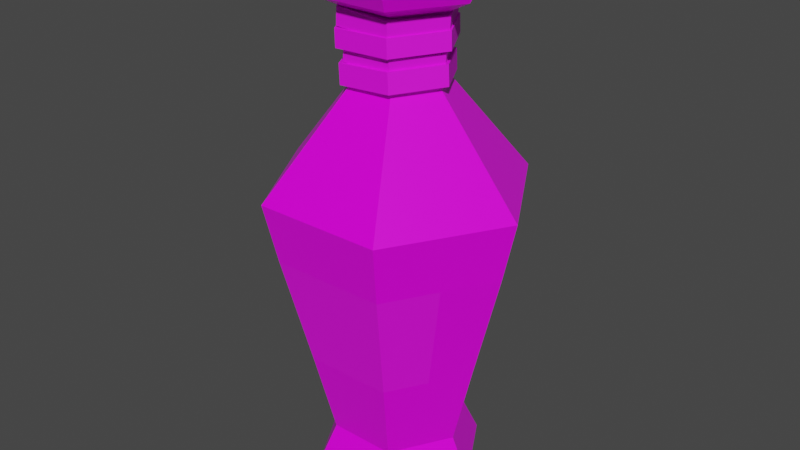 # Source: Blue_Potion_8_String_Label_.blend  (saved by Blender 2.91.10; exported with 4.5.12 LTS)
import bpy
from mathutils import Matrix  # noqa: F401  (used for matrix-valued properties, if any)

bpy.ops.wm.read_factory_settings(use_empty=True)
scene = bpy.context.scene
scene.name = 'Scene'

# ---- collections
col_collection = bpy.data.collections.new('Collection'); scene.collection.children.link(col_collection)

# ---- images (referenced by path relative to the original .blend; pixels are not part of the script)
import os
ASSET_DIR = os.environ.get("B2B_ASSET_DIR", "")  # directory of the original .blend (textures are referenced by path, not embedded)
HERE = os.path.dirname(os.path.abspath(__file__))  # packed textures are extracted next to this script under _unpacked/

def load_image(name, relpath, width, height, colorspace="sRGB"):
    """Load a texture the original file referenced (path relative to the .blend, or extracted next to this script)."""
    p = next((c for c in (os.path.join(HERE, relpath), os.path.join(ASSET_DIR, relpath)) if relpath and os.path.exists(c)), "")
    if p:
        img = bpy.data.images.load(p, check_existing=True)
        img.name = name
    else:  # same state as the original file: an image datablock whose file is absent (Cycles renders it pink)
        img = bpy.data.images.new(name, width, height)
        img.source = "FILE"
        img.filepath = "//" + (relpath or name)
    img.colorspace_settings.name = colorspace
    return img
img_color_png_003 = load_image('Color.png.003', 'Color.png', 1024, 1024, 'sRGB')

# ---- materials (node trees are filled in below, after node groups)
mat_rhigh_003 = bpy.data.materials.new('RHIGH.003')
mat_rhigh_003.use_transparent_shadow = False
mat_rlow_003 = bpy.data.materials.new('RLOW.003')
mat_rlow_003.use_transparent_shadow = False

# ---- material node trees
mat_rhigh_003.use_nodes = True; mat_rhigh_003.node_tree.nodes.clear()
_N = mat_rhigh_003.node_tree.nodes; _L = mat_rhigh_003.node_tree.links
n0 = _N.new('ShaderNodeBsdfPrincipled'); n0.name = 'Principled BSDF'; n0.location = (10, 300)
n0.distribution = 'GGX'
n0.subsurface_method = 'BURLEY'
n0.inputs[2].default_value = 0.65
n0.inputs[3].default_value = 1.45
n0.inputs[27].default_value = (0.0, 0.0, 0.0, 1.0)
n0.inputs[28].default_value = 1.0
n1 = _N.new('ShaderNodeOutputMaterial'); n1.name = 'Material Output'; n1.location = (300, 300)
n2 = _N.new('ShaderNodeTexImage'); n2.name = 'Image Texture'; n2.location = (-280, 280)
n2.image = img_color_png_003
_L.new(n0.outputs[0], n1.inputs[0])
_L.new(n2.outputs[0], n0.inputs[0])
n1.is_active_output = True
mat_rlow_003.use_nodes = True; mat_rlow_003.node_tree.nodes.clear()
_N = mat_rlow_003.node_tree.nodes; _L = mat_rlow_003.node_tree.links
n0 = _N.new('ShaderNodeBsdfPrincipled'); n0.name = 'Principled BSDF'; n0.location = (10, 300)
n0.distribution = 'GGX'
n0.subsurface_method = 'BURLEY'
n0.inputs[2].default_value = 0.3
n0.inputs[3].default_value = 1.45
n0.inputs[27].default_value = (0.0, 0.0, 0.0, 1.0)
n0.inputs[28].default_value = 1.0
n1 = _N.new('ShaderNodeOutputMaterial'); n1.name = 'Material Output'; n1.location = (300, 300)
n2 = _N.new('ShaderNodeTexImage'); n2.name = 'Image Texture'; n2.location = (-280, 280)
n2.image = img_color_png_003
_L.new(n0.outputs[0], n1.inputs[0])
_L.new(n2.outputs[0], n0.inputs[0])
n1.is_active_output = True

# ---- world
world_world = bpy.data.worlds.new('World'); scene.world = world_world
world_world.use_nodes = True; world_world.node_tree.nodes.clear()
_N = world_world.node_tree.nodes; _L = world_world.node_tree.links
n0 = _N.new('ShaderNodeOutputWorld'); n0.name = 'World Output'; n0.location = (300, 300)
n1 = _N.new('ShaderNodeBackground'); n1.name = 'Background'; n1.location = (10, 300)
n1.inputs[0].default_value = (0.05088, 0.05088, 0.05088, 1.0)
_L.new(n1.outputs[0], n0.inputs[0])
n0.is_active_output = True
world_world.color = (0.05088, 0.05088, 0.05088)
world_world.use_sun_shadow = False
world_world.sun_shadow_jitter_overblur = 0.0

# ---- meshes
me_cylinder_022 = bpy.data.meshes.new('Cylinder.022')
me_cylinder_022.from_pydata([(-0.01327, 0.02279, 0.1545), (-0.01474, 0.02534, 0.1501), (-0.02649, -0.0001031, 0.1545), (-0.02943, -0.0001031, 0.1501), (-0.01327, -0.023, 0.1545), (-0.01474, -0.02555, 0.1501), (0.01317, -0.023, 0.1545), (0.01464, -0.02555, 0.1501), (0.02639, -0.0001031, 0.1545), (0.02933, -0.0001031, 0.1501), (0.01317, 0.02279, 0.1545), (0.01464, 0.02534, 0.1501), (-0.01474, 0.02534, 0.1321), (-0.02943, -0.0001031, 0.1321), (0.01464, 0.02534, 0.1321), (-0.01474, -0.02555, 0.1321), (0.01464, -0.02555, 0.1321), (0.02933, -0.0001031, 0.1321), (-0.02209, -0.01283, 0.1321), (0.02199, 0.01262, 0.1321), (-0.02129, 0.03712, -0.1504), (0.02156, 0.03712, -0.1504), (0.04299, 4.025e-06, -0.1504), (0.02156, -0.03711, -0.1504), (-0.02129, -0.03711, -0.1504), (-0.04272, 4.016e-06, -0.1504), (-0.041, 0.07125, 0.01118), (0.02544, 0.04383, 0.1335), (-0.05047, 3.987e-06, 0.1335), (0.04127, 0.07125, 0.01118), (0.02544, -0.04382, 0.1335), (0.0824, 3.995e-06, 0.01118), (-0.02517, -0.04382, 0.1335), (0.04127, -0.07124, 0.01118), (0.05074, 3.989e-06, 0.1335), (-0.041, -0.07124, 0.01118), (-0.02517, 0.04383, 0.1335), (-0.08213, 3.988e-06, 0.01118), (-0.04627, 3.987e-06, 0.141), (-0.02307, -0.04018, 0.141), (0.02333, -0.04018, 0.141), (0.04653, 3.99e-06, 0.141), (0.02333, 0.04019, 0.141), (-0.02307, 0.04019, 0.141), (-0.02307, 0.04019, 0.1261), (0.02333, 0.04019, 0.1261), (0.04653, 3.99e-06, 0.1261), (0.02333, -0.04018, 0.1261), (-0.02307, -0.04018, 0.1261), (-0.04627, 3.988e-06, 0.1261), (-0.02931, 3.99e-06, 0.1178), (-0.01459, -0.02549, 0.1178), (0.01485, -0.02549, 0.1178), (0.02958, 3.994e-06, 0.1178), (0.01485, 0.0255, 0.1178), (-0.01459, 0.0255, 0.1178), (-0.01459, 0.0255, 0.07515), (0.01485, 0.0255, 0.07515), (0.02958, 3.995e-06, 0.07515), (0.01485, -0.02549, 0.07515), (-0.01459, -0.02549, 0.07515), (-0.02931, 3.991e-06, 0.07515), (-0.03494, 3.991e-06, 0.141), (-0.0174, -0.03037, 0.141), (0.01767, -0.03037, 0.141), (0.03521, 3.993e-06, 0.141), (0.01767, 0.03038, 0.141), (-0.0174, 0.03038, 0.141), (-0.0284, 3.993e-06, 0.1359), (-0.01413, -0.02471, 0.1359), (0.0144, -0.02471, 0.1359), (0.02867, 3.994e-06, 0.1359), (0.0144, 0.02472, 0.1359), (-0.01413, 0.02472, 0.1359), (-0.02418, 0.04212, -0.1858), (-0.02732, 0.04755, -0.1762), (0.02445, 0.04212, -0.1858), (0.02758, 0.04755, -0.1762), (0.04877, 3.993e-06, -0.1858), (0.05503, 4e-06, -0.1762), (0.02445, -0.04211, -0.1858), (0.02758, -0.04754, -0.1762), (-0.02418, -0.04211, -0.1858), (-0.02732, -0.04754, -0.1762), (-0.0485, 3.987e-06, -0.1858), (-0.05476, 3.993e-06, -0.1762), (-0.02786, 0.0485, -0.09656), (-0.0368, 0.06398, -0.02626), (0.03707, 0.06398, -0.02626), (0.02813, 0.0485, -0.09656), (-0.05586, 4.006e-06, -0.09656), (-0.07374, 4e-06, -0.02626), (0.074, 4.008e-06, -0.02626), (0.05613, 4.013e-06, -0.09656), (0.03707, -0.06397, -0.02626), (0.02813, -0.04849, -0.09656), (-0.0368, -0.06397, -0.02626), (-0.02786, -0.04849, -0.09656), (-0.05527, -0.03198, -0.02626), (-0.04186, -0.02424, -0.09656), (0.05554, -0.03198, -0.02626), (0.04213, -0.02424, -0.09656), (-0.02869, 6.667e-05, 0.11), (-0.01493, -0.02384, 0.1089), (0.01264, -0.02384, 0.1073), (0.02643, 6.641e-05, 0.1068), (0.01267, 0.02398, 0.1079), (-0.01489, 0.02398, 0.1094), (-0.02807, -5.827e-05, 0.1208), (-0.01431, -0.02397, 0.1197), (0.01326, -0.02397, 0.1181), (0.02706, -5.854e-05, 0.1176), (0.01329, 0.02385, 0.1187), (-0.01427, 0.02385, 0.1202), (-0.03623, 6.663e-05, 0.1104), (-0.0187, -0.03038, 0.109), (0.0164, -0.03038, 0.107), (0.03397, 6.646e-05, 0.1064), (0.01644, 0.03051, 0.1077), (-0.01866, 0.03051, 0.1097), (-0.03561, -5.833e-05, 0.1212), (-0.01808, -0.03051, 0.1198), (0.01702, -0.03051, 0.1178), (0.03459, -5.849e-05, 0.1172), (0.01706, 0.03039, 0.1185), (-0.01804, 0.03039, 0.1205), (-0.02908, -3.886e-05, 0.09637), (-0.01485, -0.02469, 0.097), (0.0136, -0.02468, 0.09797), (0.02783, -1.674e-05, 0.09832), (0.01359, 0.02463, 0.09769), (-0.01486, 0.02462, 0.09672), (-0.02946, 2.487e-05, 0.1075), (-0.01523, -0.02463, 0.1081), (0.01322, -0.02461, 0.1091), (0.02744, 4.7e-05, 0.1095), (0.01321, 0.0247, 0.1088), (-0.01524, 0.02469, 0.1079), (-0.03686, -4.199e-05, 0.0961), (-0.01874, -0.03143, 0.0969), (0.0175, -0.03142, 0.09815), (0.03561, -1.363e-05, 0.09859), (0.01748, 0.03138, 0.09779), (-0.01875, 0.03136, 0.09654), (-0.03725, 2.176e-05, 0.1072), (-0.01912, -0.03137, 0.108), (0.01711, -0.03136, 0.1093), (0.03523, 5.012e-05, 0.1097), (0.0171, 0.03144, 0.1089), (-0.01913, 0.03143, 0.1077), (-0.02588, 4.058e-06, 0.08942), (-0.01327, -0.02188, 0.08867), (0.01196, -0.02188, 0.08716), (0.02457, 4.058e-06, 0.08641), (0.01196, 0.02188, 0.08716), (-0.01327, 0.02188, 0.08867), (-0.02529, 4.058e-06, 0.09929), (-0.01268, -0.02188, 0.09854), (0.01254, -0.02188, 0.09704), (0.02515, 4.063e-06, 0.09629), (0.01254, 0.02188, 0.09704), (-0.01268, 0.02188, 0.09854), (-0.03277, 3.976e-06, 0.08983), (-0.01671, -0.02786, 0.08887), (0.0154, -0.02786, 0.08696), (0.03146, 4.15e-06, 0.086), (0.0154, 0.02787, 0.08696), (-0.01671, 0.02787, 0.08887), (-0.03219, 3.975e-06, 0.0997), (-0.01613, -0.02786, 0.09875), (0.01599, -0.02786, 0.09684), (0.03205, 4.15e-06, 0.09588), (0.01599, 0.02787, 0.09684), (-0.01613, 0.02787, 0.09875), (-0.02716, -0.0001467, 0.07468), (-0.01364, -0.02363, 0.07602), (0.01344, -0.0236, 0.07772), (0.02699, -9.905e-05, 0.07809), (0.01346, 0.02338, 0.07676), (-0.01362, 0.02336, 0.07505), (-0.02794, 0.0001072, 0.08703), (-0.01442, -0.02337, 0.08837), (0.01266, -0.02335, 0.09007), (0.02621, 0.0001548, 0.09045), (0.01268, 0.02363, 0.08911), (-0.01439, 0.02361, 0.0874), (-0.03457, -0.0001533, 0.07421), (-0.01734, -0.03005, 0.07591), (0.01714, -0.03002, 0.07809), (0.0344, -9.246e-05, 0.07856), (0.01717, 0.02981, 0.07686), (-0.01731, 0.02978, 0.07469), (-0.03535, 0.0001006, 0.08656), (-0.01812, -0.0298, 0.08827), (0.01636, -0.02977, 0.09044), (0.03362, 0.0001614, 0.09091), (0.01639, 0.03006, 0.08921), (-0.01809, 0.03003, 0.08704)], [], [(1, 3, 2, 0), (3, 5, 4, 2), (5, 7, 6, 4), (7, 9, 8, 6), (9, 11, 10, 8), (11, 1, 0, 10), (0, 2, 4, 6, 8, 10), (1, 12, 13, 3), (5, 15, 16, 7), (11, 14, 12, 1), (9, 17, 19, 14, 11), (7, 16, 17, 9), (3, 13, 18, 15, 5), (88, 29, 31, 92), (94, 33, 35, 96), (96, 35, 37, 91, 98), (91, 37, 26, 87), (92, 31, 33, 94, 100), (48, 47, 30, 32), (74, 76, 78, 80, 82, 84), (22, 23, 81, 79), (23, 24, 83, 81), (24, 25, 85, 83), (20, 21, 77, 75), (21, 22, 79, 77), (53, 54, 45, 46), (51, 52, 47, 48), (52, 53, 46, 47), (50, 51, 48, 49), (54, 55, 44, 45), (32, 30, 40, 39), (87, 26, 29, 88), (44, 49, 28, 36), (28, 32, 39, 38), (27, 36, 43, 42), (34, 27, 42, 41), (45, 44, 36, 27), (58, 57, 54, 53), (49, 48, 32, 28), (36, 28, 38, 43), (46, 45, 27, 34), (30, 34, 41, 40), (47, 46, 34, 30), (61, 60, 51, 50), (55, 50, 49, 44), (57, 56, 55, 54), (56, 61, 50, 55), (60, 59, 52, 51), (59, 58, 53, 52), (40, 41, 65, 64), (43, 38, 62, 67), (39, 40, 64, 63), (41, 42, 66, 65), (42, 43, 67, 66), (38, 39, 63, 62), (62, 63, 69, 68), (65, 66, 72, 71), (63, 64, 70, 69), (66, 67, 73, 72), (64, 65, 71, 70), (67, 62, 68, 73), (37, 61, 56, 26), (35, 60, 61, 37), (33, 59, 60, 35), (31, 58, 59, 33), (29, 57, 58, 31), (26, 56, 57, 29), (76, 74, 75, 77), (78, 76, 77, 79), (80, 78, 79, 81), (82, 80, 81, 83), (84, 82, 83, 85), (74, 84, 85, 75), (25, 20, 75, 85), (20, 86, 89, 21), (86, 87, 88, 89), (22, 93, 101, 95, 23), (93, 92, 100, 101), (25, 90, 86, 20), (90, 91, 87, 86), (24, 97, 99, 90, 25), (97, 96, 98, 99), (23, 95, 97, 24), (95, 94, 96, 97), (21, 89, 93, 22), (89, 88, 92, 93), (99, 98, 91, 90), (101, 100, 94, 95), (104, 103, 109, 110), (105, 104, 110, 111), (106, 105, 111, 112), (102, 107, 113, 108), (107, 106, 112, 113), (103, 102, 108, 109), (116, 122, 121, 115), (117, 123, 122, 116), (118, 124, 123, 117), (114, 120, 125, 119), (119, 125, 124, 118), (115, 121, 120, 114), (103, 104, 116, 115), (107, 102, 114, 119), (102, 103, 115, 114), (105, 106, 118, 117), (106, 107, 119, 118), (104, 105, 117, 116), (110, 109, 121, 122), (108, 113, 125, 120), (109, 108, 120, 121), (112, 111, 123, 124), (113, 112, 124, 125), (111, 110, 122, 123), (128, 127, 133, 134), (129, 128, 134, 135), (130, 129, 135, 136), (126, 131, 137, 132), (131, 130, 136, 137), (127, 126, 132, 133), (140, 146, 145, 139), (141, 147, 146, 140), (142, 148, 147, 141), (138, 144, 149, 143), (143, 149, 148, 142), (139, 145, 144, 138), (127, 128, 140, 139), (131, 126, 138, 143), (126, 127, 139, 138), (129, 130, 142, 141), (130, 131, 143, 142), (128, 129, 141, 140), (134, 133, 145, 146), (132, 137, 149, 144), (133, 132, 144, 145), (136, 135, 147, 148), (137, 136, 148, 149), (135, 134, 146, 147), (152, 151, 157, 158), (153, 152, 158, 159), (154, 153, 159, 160), (150, 155, 161, 156), (155, 154, 160, 161), (151, 150, 156, 157), (164, 170, 169, 163), (165, 171, 170, 164), (166, 172, 171, 165), (162, 168, 173, 167), (167, 173, 172, 166), (163, 169, 168, 162), (151, 152, 164, 163), (155, 150, 162, 167), (150, 151, 163, 162), (153, 154, 166, 165), (154, 155, 167, 166), (152, 153, 165, 164), (158, 157, 169, 170), (156, 161, 173, 168), (157, 156, 168, 169), (160, 159, 171, 172), (161, 160, 172, 173), (159, 158, 170, 171), (176, 175, 181, 182), (177, 176, 182, 183), (178, 177, 183, 184), (174, 179, 185, 180), (179, 178, 184, 185), (175, 174, 180, 181), (188, 194, 193, 187), (189, 195, 194, 188), (190, 196, 195, 189), (186, 192, 197, 191), (191, 197, 196, 190), (187, 193, 192, 186), (175, 176, 188, 187), (179, 174, 186, 191), (174, 175, 187, 186), (177, 178, 190, 189), (178, 179, 191, 190), (176, 177, 189, 188), (182, 181, 193, 194), (180, 185, 197, 192), (181, 180, 192, 193), (184, 183, 195, 196), (185, 184, 196, 197), (183, 182, 194, 195)])
me_cylinder_022.polygons.foreach_set('material_index', [0, 0, 0, 0, 0, 0, 0, 0, 0, 0, 0, 0, 0, 1, 1, 1, 1, 1, 1, 1, 1, 1, 1, 1, 1, 1, 1, 1, 1, 1, 1, 1, 1, 1, 1, 1, 1, 1, 1, 1, 1, 1, 1, 1, 1, 1, 1, 1, 1, 1, 1, 1, 1, 1, 1, 1, 1, 1, 1, 1, 1, 1, 1, 1, 1, 1, 1, 1, 1, 1, 1, 1, 1, 1, 1, 1, 1, 1, 1, 1, 1, 0, 1, 0, 1, 1, 1, 0, 0, 0, 0, 0, 0, 0, 0, 0, 0, 0, 0, 0, 0, 0, 0, 0, 0, 0, 0, 0, 0, 0, 0, 0, 0, 0, 0, 0, 0, 0, 0, 0, 0, 0, 0, 0, 0, 0, 0, 0, 0, 0, 0, 0, 0, 0, 0, 0, 0, 0, 0, 0, 0, 0, 0, 0, 0, 0, 0, 0, 0, 0, 0, 0, 0, 0, 0, 0, 0, 0, 0, 0, 0, 0, 0, 0, 0, 0, 0, 0, 0, 0, 0, 0, 0, 0, 0, 0, 0, 0, 0, 0, 0, 0, 0, 0])
_uv = me_cylinder_022.uv_layers.new(name='UVMap')
_uv.uv.foreach_set('vector', [0.7254, 0.9895, 0.7252, 0.9895, 0.7252, 0.9895, 0.7254, 0.9895, 0.7252, 0.9895, 0.725, 0.9895, 0.725, 0.9895, 0.7252, 0.9895, 0.725, 0.9895, 0.7248, 0.9895, 0.7248, 0.9895, 0.725, 0.9895, 0.7248, 0.9895, 0.7246, 0.9895, 0.7246, 0.9895, 0.7248, 0.9895, 0.7246, 0.9895, 0.7243, 0.9895, 0.7243, 0.9895, 0.7245, 0.9895, 0.7243, 0.9895, 0.7241, 0.9895, 0.7241, 0.9895, 0.7243, 0.9895, 0.7251, 0.9894, 0.7254, 0.9893, 0.7254, 0.989, 0.7251, 0.9888, 0.7249, 0.989, 0.7249, 0.9893, 0.7254, 0.9895, 0.7254, 0.9897, 0.7252, 0.9897, 0.7252, 0.9895, 0.725, 0.9895, 0.725, 0.9897, 0.7248, 0.9897, 0.7248, 0.9895, 0.7243, 0.9895, 0.7243, 0.9897, 0.7241, 0.9897, 0.7241, 0.9895, 0.7246, 0.9895, 0.7246, 0.9897, 0.7244, 0.9897, 0.7243, 0.9897, 0.7243, 0.9895, 0.7248, 0.9895, 0.7248, 0.9897, 0.7246, 0.9897, 0.7246, 0.9895, 0.7252, 0.9895, 0.7252, 0.9897, 0.7251, 0.9897, 0.725, 0.9897, 0.725, 0.9895, 0.5859, 0.9889, 0.5859, 0.9892, 0.5856, 0.9892, 0.5856, 0.9889, 0.5853, 0.9889, 0.5853, 0.9892, 0.5849, 0.9892, 0.5849, 0.9889, 0.5849, 0.9889, 0.5849, 0.9892, 0.5846, 0.9892, 0.5846, 0.9889, 0.5848, 0.9889, 0.5846, 0.9889, 0.5846, 0.9892, 0.5842, 0.9892, 0.5842, 0.9889, 0.5856, 0.9889, 0.5856, 0.9892, 0.5853, 0.9892, 0.5853, 0.9889, 0.5854, 0.9889, 0.5849, 0.9892, 0.5853, 0.9892, 0.5853, 0.9892, 0.5849, 0.9892, 0.5858, 0.9881, 0.5861, 0.9879, 0.5861, 0.9876, 0.5858, 0.9874, 0.5855, 0.9876, 0.5855, 0.9879, 0.5856, 0.9883, 0.5853, 0.9883, 0.5853, 0.9883, 0.5856, 0.9883, 0.5853, 0.9883, 0.5849, 0.9883, 0.5849, 0.9883, 0.5852, 0.9883, 0.5849, 0.9883, 0.5846, 0.9883, 0.5846, 0.9883, 0.5849, 0.9883, 0.5863, 0.9883, 0.5859, 0.9883, 0.5859, 0.9883, 0.5863, 0.9883, 0.5859, 0.9883, 0.5856, 0.9883, 0.5856, 0.9883, 0.5859, 0.9883, 0.5856, 0.9892, 0.5859, 0.9892, 0.5859, 0.9892, 0.5856, 0.9892, 0.5849, 0.9892, 0.5853, 0.9892, 0.5853, 0.9892, 0.5849, 0.9892, 0.5853, 0.9892, 0.5856, 0.9892, 0.5856, 0.9892, 0.5853, 0.9892, 0.5846, 0.9892, 0.5849, 0.9892, 0.5849, 0.9892, 0.5846, 0.9892, 0.5859, 0.9892, 0.5863, 0.9892, 0.5863, 0.9892, 0.5859, 0.9892, 0.5849, 0.9892, 0.5853, 0.9892, 0.5853, 0.9892, 0.5849, 0.9892, 0.5863, 0.9889, 0.5863, 0.9892, 0.5859, 0.9892, 0.5859, 0.9889, 0.5842, 0.9892, 0.5846, 0.9892, 0.5846, 0.9892, 0.5842, 0.9892, 0.5846, 0.9892, 0.5849, 0.9892, 0.5849, 0.9892, 0.5846, 0.9892, 0.5859, 0.9892, 0.5863, 0.9892, 0.5863, 0.9892, 0.5859, 0.9892, 0.5856, 0.9892, 0.5859, 0.9892, 0.5859, 0.9892, 0.5856, 0.9892, 0.5859, 0.9892, 0.5863, 0.9892, 0.5863, 0.9892, 0.5859, 0.9892, 0.5856, 0.9892, 0.5859, 0.9892, 0.5859, 0.9892, 0.5856, 0.9892, 0.5846, 0.9892, 0.5849, 0.9892, 0.5849, 0.9892, 0.5846, 0.9892, 0.5842, 0.9892, 0.5846, 0.9892, 0.5846, 0.9892, 0.5842, 0.9892, 0.5856, 0.9892, 0.5859, 0.9892, 0.5859, 0.9892, 0.5856, 0.9892, 0.5853, 0.9892, 0.5856, 0.9892, 0.5856, 0.9892, 0.5853, 0.9892, 0.5853, 0.9892, 0.5856, 0.9892, 0.5856, 0.9892, 0.5853, 0.9892, 0.5846, 0.9892, 0.5849, 0.9892, 0.5849, 0.9892, 0.5846, 0.9892, 0.5842, 0.9892, 0.5846, 0.9892, 0.5846, 0.9892, 0.5842, 0.9892, 0.5859, 0.9892, 0.5863, 0.9892, 0.5863, 0.9892, 0.5859, 0.9892, 0.5842, 0.9892, 0.5846, 0.9892, 0.5846, 0.9892, 0.5842, 0.9892, 0.5849, 0.9892, 0.5853, 0.9892, 0.5853, 0.9892, 0.5849, 0.9892, 0.5853, 0.9892, 0.5856, 0.9892, 0.5856, 0.9892, 0.5853, 0.9892, 0.5853, 0.9892, 0.5856, 0.9892, 0.5856, 0.9892, 0.5853, 0.9892, 0.5842, 0.9892, 0.5846, 0.9892, 0.5846, 0.9892, 0.5842, 0.9892, 0.5849, 0.9892, 0.5853, 0.9892, 0.5853, 0.9892, 0.5849, 0.9892, 0.5856, 0.9892, 0.5859, 0.9892, 0.5859, 0.9892, 0.5856, 0.9892, 0.5859, 0.9892, 0.5863, 0.9892, 0.5863, 0.9892, 0.5859, 0.9892, 0.5846, 0.9892, 0.5849, 0.9892, 0.5849, 0.9892, 0.5846, 0.9892, 0.5846, 0.9892, 0.5849, 0.9892, 0.5849, 0.9892, 0.5846, 0.9892, 0.5856, 0.9892, 0.5859, 0.9892, 0.5859, 0.9892, 0.5856, 0.9892, 0.5849, 0.9892, 0.5853, 0.9892, 0.5853, 0.9892, 0.5849, 0.9892, 0.5859, 0.9892, 0.5863, 0.9892, 0.5863, 0.9892, 0.5859, 0.9892, 0.5853, 0.9892, 0.5856, 0.9892, 0.5856, 0.9892, 0.5853, 0.9892, 0.5842, 0.9892, 0.5846, 0.9892, 0.5846, 0.9892, 0.5842, 0.9892, 0.5846, 0.9892, 0.5846, 0.9892, 0.5842, 0.9892, 0.5842, 0.9892, 0.5849, 0.9892, 0.5849, 0.9892, 0.5846, 0.9892, 0.5846, 0.9892, 0.5853, 0.9892, 0.5853, 0.9892, 0.5849, 0.9892, 0.5849, 0.9892, 0.5856, 0.9892, 0.5856, 0.9892, 0.5853, 0.9892, 0.5853, 0.9892, 0.5859, 0.9892, 0.5859, 0.9892, 0.5856, 0.9892, 0.5856, 0.9892, 0.5842, 0.9892, 0.5842, 0.9892, 0.5859, 0.9892, 0.5859, 0.9892, 0.586, 0.9883, 0.5862, 0.9883, 0.5863, 0.9883, 0.5859, 0.9883, 0.5856, 0.9883, 0.5859, 0.9883, 0.5859, 0.9883, 0.5856, 0.9883, 0.5853, 0.9883, 0.5856, 0.9883, 0.5856, 0.9883, 0.5853, 0.9883, 0.585, 0.9883, 0.5852, 0.9883, 0.5852, 0.9883, 0.5849, 0.9883, 0.5846, 0.9883, 0.5849, 0.9883, 0.5849, 0.9883, 0.5846, 0.9883, 0.5843, 0.9883, 0.5845, 0.9883, 0.5846, 0.9883, 0.5843, 0.9883, 0.5846, 0.9883, 0.5842, 0.9883, 0.5843, 0.9883, 0.5846, 0.9883, 0.5863, 0.9883, 0.5863, 0.9886, 0.5859, 0.9886, 0.5859, 0.9883, 0.5863, 0.9886, 0.5863, 0.9889, 0.5859, 0.9889, 0.5859, 0.9886, 0.5856, 0.9883, 0.5856, 0.9886, 0.5854, 0.9886, 0.5853, 0.9886, 0.5853, 0.9883, 0.5856, 0.9886, 0.5856, 0.9889, 0.5854, 0.9889, 0.5854, 0.9886, 0.5846, 0.9883, 0.5846, 0.9886, 0.5842, 0.9886, 0.5842, 0.9883, 0.5846, 0.9886, 0.5846, 0.9889, 0.5842, 0.9889, 0.5842, 0.9886, 0.5849, 0.9883, 0.5849, 0.9886, 0.5848, 0.9886, 0.5846, 0.9886, 0.5846, 0.9883, 0.7632, 0.5127, 0.7632, 0.513, 0.763, 0.513, 0.763, 0.5127, 0.5853, 0.9883, 0.5853, 0.9886, 0.5849, 0.9886, 0.5849, 0.9883, 0.7635, 0.5127, 0.7635, 0.513, 0.7632, 0.513, 0.7632, 0.5127, 0.5859, 0.9883, 0.5859, 0.9886, 0.5856, 0.9886, 0.5856, 0.9883, 0.5859, 0.9886, 0.5859, 0.9889, 0.5856, 0.9889, 0.5856, 0.9886, 0.5848, 0.9886, 0.5848, 0.9889, 0.5846, 0.9889, 0.5846, 0.9886, 0.7637, 0.5127, 0.7637, 0.513, 0.7635, 0.513, 0.7635, 0.5127, 0.7239, 0.9518, 0.7239, 0.9518, 0.7239, 0.9518, 0.7239, 0.9518, 0.7239, 0.9518, 0.7239, 0.9518, 0.7239, 0.9518, 0.7239, 0.9518, 0.7239, 0.9518, 0.7239, 0.9518, 0.7239, 0.9518, 0.7239, 0.9518, 0.7239, 0.9518, 0.7239, 0.9518, 0.7239, 0.9518, 0.7239, 0.9518, 0.7239, 0.9518, 0.7239, 0.9518, 0.7239, 0.9518, 0.7239, 0.9518, 0.7239, 0.9518, 0.7239, 0.9518, 0.7239, 0.9518, 0.7239, 0.9518, 0.7239, 0.9518, 0.7239, 0.9518, 0.7239, 0.9518, 0.7239, 0.9518, 0.7239, 0.9518, 0.7239, 0.9518, 0.7239, 0.9518, 0.7239, 0.9518, 0.7239, 0.9518, 0.7239, 0.9518, 0.7239, 0.9518, 0.7239, 0.9518, 0.7239, 0.9518, 0.7239, 0.9518, 0.7239, 0.9518, 0.7239, 0.9518, 0.7239, 0.9518, 0.7239, 0.9518, 0.7239, 0.9518, 0.7239, 0.9518, 0.7239, 0.9518, 0.7239, 0.9518, 0.7239, 0.9518, 0.7239, 0.9518, 0.7239, 0.9518, 0.7239, 0.9518, 0.7239, 0.9518, 0.7239, 0.9518, 0.7239, 0.9518, 0.7239, 0.9518, 0.7239, 0.9518, 0.7239, 0.9518, 0.7239, 0.9518, 0.7239, 0.9518, 0.7239, 0.9518, 0.7239, 0.9518, 0.7239, 0.9518, 0.7239, 0.9518, 0.7239, 0.9518, 0.7239, 0.9518, 0.7239, 0.9518, 0.7239, 0.9518, 0.7239, 0.9518, 0.7239, 0.9518, 0.7239, 0.9518, 0.7239, 0.9518, 0.7239, 0.9518, 0.7239, 0.9518, 0.7239, 0.9518, 0.7239, 0.9518, 0.7239, 0.9518, 0.7239, 0.9518, 0.7239, 0.9518, 0.7239, 0.9518, 0.7239, 0.9518, 0.7239, 0.9518, 0.7239, 0.9518, 0.7239, 0.9518, 0.7239, 0.9518, 0.7239, 0.9518, 0.7239, 0.9518, 0.7239, 0.9518, 0.7239, 0.9518, 0.7239, 0.9518, 0.7239, 0.9518, 0.7239, 0.9518, 0.7239, 0.9518, 0.7239, 0.9518, 0.7239, 0.9518, 0.7239, 0.9518, 0.7239, 0.9518, 0.7239, 0.9518, 0.7239, 0.9518, 0.7239, 0.9518, 0.7239, 0.9518, 0.7239, 0.9518, 0.7239, 0.9518, 0.7239, 0.9518, 0.7239, 0.9518, 0.7239, 0.9518, 0.7239, 0.9518, 0.7239, 0.9518, 0.7239, 0.9518, 0.7239, 0.9518, 0.7239, 0.9518, 0.7239, 0.9518, 0.7239, 0.9518, 0.7239, 0.9518, 0.7239, 0.9518, 0.7239, 0.9518, 0.7239, 0.9518, 0.7239, 0.9518, 0.7239, 0.9518, 0.7239, 0.9518, 0.7239, 0.9518, 0.7239, 0.9518, 0.7239, 0.9518, 0.7239, 0.9518, 0.7239, 0.9518, 0.7239, 0.9518, 0.7239, 0.9518, 0.7239, 0.9518, 0.7239, 0.9518, 0.7239, 0.9518, 0.7239, 0.9518, 0.7239, 0.9518, 0.7239, 0.9518, 0.7239, 0.9518, 0.7239, 0.9518, 0.7239, 0.9518, 0.7239, 0.9518, 0.7239, 0.9518, 0.7239, 0.9518, 0.7239, 0.9518, 0.7239, 0.9518, 0.7239, 0.9518, 0.7239, 0.9518, 0.7239, 0.9518, 0.7239, 0.9518, 0.7239, 0.9518, 0.7239, 0.9518, 0.7239, 0.9518, 0.7239, 0.9518, 0.7239, 0.9518, 0.7239, 0.9518, 0.7239, 0.9518, 0.7239, 0.9518, 0.7239, 0.9518, 0.7239, 0.9518, 0.7239, 0.9518, 0.7239, 0.9518, 0.7239, 0.9518, 0.7239, 0.9518, 0.7239, 0.9518, 0.7239, 0.9518, 0.7239, 0.9518, 0.7239, 0.9518, 0.7239, 0.9518, 0.7239, 0.9518, 0.7239, 0.9518, 0.7239, 0.9518, 0.7239, 0.9518, 0.7239, 0.9518, 0.7239, 0.9518, 0.7239, 0.9518, 0.7239, 0.9518, 0.7239, 0.9518, 0.7239, 0.9518, 0.7239, 0.9518, 0.7239, 0.9518, 0.7239, 0.9518, 0.7239, 0.9518, 0.7239, 0.9518, 0.7239, 0.9518, 0.7239, 0.9518, 0.7239, 0.9518, 0.7239, 0.9518, 0.7239, 0.9518, 0.7239, 0.9518, 0.7239, 0.9518, 0.7239, 0.9518, 0.7239, 0.9518, 0.7239, 0.9518, 0.7239, 0.9518, 0.7239, 0.9518, 0.7239, 0.9518, 0.7239, 0.9518, 0.7239, 0.9518, 0.7239, 0.9518, 0.7239, 0.9518, 0.7239, 0.9518, 0.7239, 0.9518, 0.7239, 0.9518, 0.7239, 0.9518, 0.7239, 0.9518, 0.7239, 0.9518, 0.7239, 0.9518, 0.7239, 0.9518, 0.7239, 0.9518, 0.7239, 0.9518, 0.7239, 0.9518, 0.7239, 0.9518, 0.7239, 0.9518, 0.7239, 0.9518, 0.7239, 0.9518, 0.7239, 0.9518, 0.7239, 0.9518, 0.7239, 0.9518, 0.7239, 0.9518, 0.7239, 0.9518, 0.7239, 0.9518, 0.7239, 0.9518, 0.7239, 0.9518, 0.7239, 0.9518, 0.7239, 0.9518, 0.7239, 0.9518, 0.7239, 0.9518, 0.7239, 0.9518, 0.7239, 0.9518, 0.7239, 0.9518, 0.7239, 0.9518, 0.7239, 0.9518, 0.7239, 0.9518, 0.7239, 0.9518, 0.7239, 0.9518, 0.7239, 0.9518, 0.7239, 0.9518, 0.7239, 0.9518, 0.7239, 0.9518, 0.7239, 0.9518, 0.7239, 0.9518, 0.7239, 0.9518, 0.7239, 0.9518, 0.7239, 0.9518, 0.7239, 0.9518, 0.7239, 0.9518, 0.7239, 0.9518, 0.7239, 0.9518, 0.7239, 0.9518, 0.7239, 0.9518, 0.7239, 0.9518, 0.7239, 0.9518, 0.7239, 0.9518, 0.7239, 0.9518, 0.7239, 0.9518, 0.7239, 0.9518, 0.7239, 0.9518, 0.7239, 0.9518, 0.7239, 0.9518, 0.7239, 0.9518, 0.7239, 0.9518, 0.7239, 0.9518, 0.7239, 0.9518, 0.7239, 0.9518, 0.7239, 0.9518, 0.7239, 0.9518, 0.7239, 0.9518, 0.7239, 0.9518, 0.7239, 0.9518, 0.7239, 0.9518, 0.7239, 0.9518, 0.7239, 0.9518, 0.7239, 0.9518, 0.7239, 0.9518, 0.7239, 0.9518, 0.7239, 0.9518, 0.7239, 0.9518, 0.7239, 0.9518, 0.7239, 0.9518, 0.7239, 0.9518, 0.7239, 0.9518, 0.7239, 0.9518, 0.7239, 0.9518, 0.7239, 0.9518, 0.7239, 0.9518, 0.7239, 0.9518, 0.7239, 0.9518, 0.7239, 0.9518, 0.7239, 0.9518, 0.7239, 0.9518, 0.7239, 0.9518, 0.7239, 0.9518, 0.7239, 0.9518, 0.7239, 0.9518, 0.7239, 0.9518, 0.7239, 0.9518, 0.7239, 0.9518, 0.7239, 0.9518, 0.7239, 0.9518, 0.7239, 0.9518, 0.7239, 0.9518, 0.7239, 0.9518, 0.7239, 0.9518, 0.7239, 0.9518, 0.7239, 0.9518, 0.7239, 0.9518, 0.7239, 0.9518, 0.7239, 0.9518, 0.7239, 0.9518, 0.7239, 0.9518, 0.7239, 0.9518, 0.7239, 0.9518, 0.7239, 0.9518, 0.7239, 0.9518, 0.7239, 0.9518, 0.7239, 0.9518, 0.7239, 0.9518, 0.7239, 0.9518, 0.7239, 0.9518, 0.7239, 0.9518, 0.7239, 0.9518, 0.7239, 0.9518, 0.7239, 0.9518, 0.7239, 0.9518, 0.7239, 0.9518, 0.7239, 0.9518, 0.7239, 0.9518, 0.7239, 0.9518, 0.7239, 0.9518, 0.7239, 0.9518, 0.7239, 0.9518, 0.7239, 0.9518, 0.7239, 0.9518, 0.7239, 0.9518, 0.7239, 0.9518, 0.7239, 0.9518, 0.7239, 0.9518, 0.7239, 0.9518, 0.7239, 0.9518, 0.7239, 0.9518, 0.7239, 0.9518, 0.7239, 0.9518, 0.7239, 0.9518, 0.7239, 0.9518, 0.7239, 0.9518, 0.7239, 0.9518, 0.7239, 0.9518, 0.7239, 0.9518, 0.7239, 0.9518, 0.7239, 0.9518, 0.7239, 0.9518, 0.7239, 0.9518, 0.7239, 0.9518, 0.7239, 0.9518, 0.7239, 0.9518, 0.7239, 0.9518, 0.7239, 0.9518, 0.7239, 0.9518, 0.7239, 0.9518, 0.7239, 0.9518, 0.7239, 0.9518, 0.7239, 0.9518, 0.7239, 0.9518, 0.7239, 0.9518, 0.7239, 0.9518, 0.7239, 0.9518, 0.7239, 0.9518, 0.7239, 0.9518, 0.7239, 0.9518, 0.7239, 0.9518, 0.7239, 0.9518, 0.7239, 0.9518, 0.7239, 0.9518, 0.7239, 0.9518, 0.7239, 0.9518, 0.7239, 0.9518, 0.7239, 0.9518, 0.7239, 0.9518, 0.7239, 0.9518, 0.7239, 0.9518, 0.7239, 0.9518, 0.7239, 0.9518, 0.7239, 0.9518, 0.7239, 0.9518, 0.7239, 0.9518, 0.7239, 0.9518, 0.7239, 0.9518, 0.7239, 0.9518, 0.7239, 0.9518, 0.7239, 0.9518])
me_cylinder_022.materials.append(mat_rhigh_003)
me_cylinder_022.materials.append(mat_rlow_003)
me_cylinder_022.use_remesh_fix_poles = True
me_cylinder_022.use_remesh_preserve_attributes = False
me_cylinder_022.use_mirror_vertex_groups = False
me_cylinder_022.update()

# ---- objects
ob_blue_potion_8_string_label = bpy.data.objects.new('Blue_Potion_8(String+Label)', me_cylinder_022)

# ---- transforms, parenting, visibility, modifiers, constraints
ob_blue_potion_8_string_label.location = (0.0, 0.0, 0.0)
ob_blue_potion_8_string_label.lineart.crease_threshold = 0.0

# ---- collection membership
col_collection.objects.link(ob_blue_potion_8_string_label)

# ---- scene / render settings (as saved in the file)
scene.frame_start = 1; scene.frame_end = 250; scene.frame_set(1)
scene.render.engine = 'BLENDER_EEVEE_NEXT'
scene.cycles.use_denoising = False
scene.cycles.samples = 128
scene.cycles.sampling_pattern = 'TABULATED_SOBOL'
scene.cycles.use_adaptive_sampling = False
scene.cycles.use_light_tree = False
scene.view_settings.view_transform = 'Filmic'
bpy.context.view_layer.update()

# ---- added for rendering (the .blend has no active camera and no usable light): camera, sun
cam_auto = bpy.data.cameras.new('AutoCamera')
cam_auto.lens = 50.0
cam_auto.sensor_width = 36.0
cam_auto.clip_end = 1000.0
ob_auto_camera = bpy.data.objects.new('AutoCamera', cam_auto)
scene.collection.objects.link(ob_auto_camera)
ob_auto_camera.location = (0.373878, -0.448489, 0.283391)
ob_auto_camera.rotation_euler = (1.09748, -7.21219e-08, 0.694738)
scene.camera = ob_auto_camera
light_auto_sun = bpy.data.lights.new('AutoSun', 'SUN')
light_auto_sun.energy = 3.0
light_auto_sun.angle = 0.0523599
ob_auto_sun = bpy.data.objects.new('AutoSun', light_auto_sun)
scene.collection.objects.link(ob_auto_sun)
ob_auto_sun.rotation_euler = (0.872665, 0.174533, 0.523599)
bpy.context.view_layer.update()
